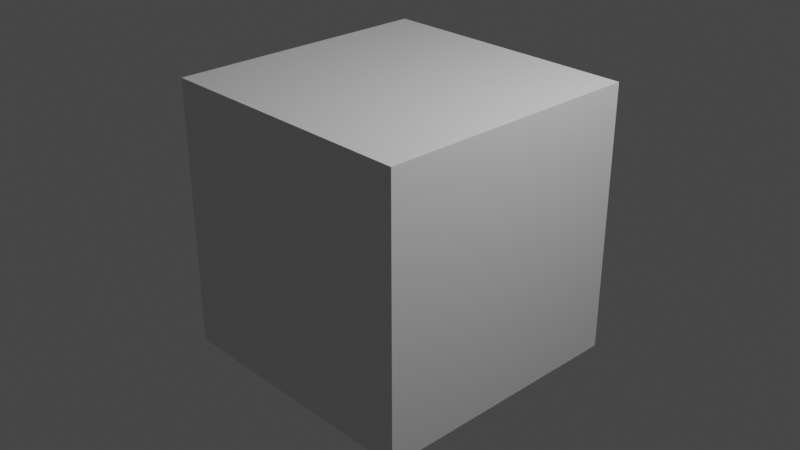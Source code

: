 # Source: Normals_in_blender.blend  (saved by Blender 2.92.15; exported with 4.5.12 LTS)
import bpy
from mathutils import Matrix  # noqa: F401  (used for matrix-valued properties, if any)

bpy.ops.wm.read_factory_settings(use_empty=True)
scene = bpy.context.scene
scene.name = 'Scene'

# ---- collections
col_collection = bpy.data.collections.new('Collection'); scene.collection.children.link(col_collection)

# ---- materials (node trees are filled in below, after node groups)
mat_material = bpy.data.materials.new('Material')
mat_material.alpha_threshold = 0.0
mat_material.use_backface_culling = True
mat_material.use_transparent_shadow = False
mat_material.line_color = (0.0, 0.0, 0.0, 1.0)

# ---- material node trees
mat_material.use_nodes = True; mat_material.node_tree.nodes.clear()
_N = mat_material.node_tree.nodes; _L = mat_material.node_tree.links
n0 = _N.new('ShaderNodeOutputMaterial'); n0.name = 'Material Output'; n0.location = (300, 300)
n1 = _N.new('ShaderNodeBsdfPrincipled'); n1.name = 'Principled BSDF'; n1.location = (10, 300)
n1.distribution = 'GGX'
n1.subsurface_method = 'BURLEY'
n1.inputs[2].default_value = 0.4
n1.inputs[3].default_value = 1.45
n1.inputs[27].default_value = (0.0, 0.0, 0.0, 1.0)
n1.inputs[28].default_value = 1.0
_L.new(n1.outputs[0], n0.inputs[0])
n0.is_active_output = True

# ---- world
world_world = bpy.data.worlds.new('World'); scene.world = world_world
world_world.use_nodes = True; world_world.node_tree.nodes.clear()
_N = world_world.node_tree.nodes; _L = world_world.node_tree.links
n0 = _N.new('ShaderNodeOutputWorld'); n0.name = 'World Output'; n0.location = (300, 300)
n1 = _N.new('ShaderNodeBackground'); n1.name = 'Background'; n1.location = (10, 300)
n1.inputs[0].default_value = (0.05088, 0.05088, 0.05088, 1.0)
_L.new(n1.outputs[0], n0.inputs[0])
n0.is_active_output = True
world_world.color = (0.05088, 0.05088, 0.05088)
world_world.use_sun_shadow = False
world_world.sun_shadow_jitter_overblur = 0.0

# ---- cameras
cam_camera = bpy.data.cameras.new('Camera')
cam_camera.clip_end = 100.0
cam_camera.ortho_scale = 7.314

# ---- lights
light_light = bpy.data.lights.new('Light', 'POINT')
light_light.transmission_factor = 0.0
light_light.energy = 1000.0
light_light.shadow_soft_size = 0.1
light_light.shadow_maximum_resolution = 0.006
light_light.use_absolute_resolution = True

# ---- meshes
me_cube = bpy.data.meshes.new('Cube')
me_cube.from_pydata([(-1.476, -1.476, -1.476), (-1.476, -1.476, 1.476), (-1.476, 1.476, -1.476), (-1.476, 1.476, 1.476), (1.476, -1.476, -1.476), (1.476, -1.476, 1.476), (1.476, 1.476, -1.476), (1.476, 1.476, 1.476)], [], [(0, 2, 6, 4), (3, 7, 6, 2), (7, 5, 4, 6), (5, 1, 3, 7), (1, 3, 2, 0), (5, 1, 0, 4)])
_uv = me_cube.uv_layers.new(name='UVMap')
_uv.uv.foreach_set('vector', [0.625, 0.5, 0.625, 0.75, 0.875, 0.75, 0.875, 0.5, 0.375, 0.75, 0.375, 1.0, 0.625, 1.0, 0.625, 0.75, 0.375, 0.0, 0.375, 0.25, 0.625, 0.25, 0.625, 0.0, 0.125, 0.5, 0.375, 0.5, 0.375, 0.75, 0.125, 0.75, 0.375, 0.5, 0.375, 0.75, 0.625, 0.75, 0.625, 0.5, 0.375, 0.25, 0.375, 0.5, 0.625, 0.5, 0.625, 0.25])
me_cube.materials.append(mat_material)
me_cube.use_remesh_preserve_volume = False
me_cube.use_remesh_preserve_attributes = False
me_cube.use_mirror_vertex_groups = False
me_cube.update()

# ---- objects
ob_cube = bpy.data.objects.new('Cube', me_cube)
ob_light = bpy.data.objects.new('Light', light_light)
ob_camera = bpy.data.objects.new('Camera', cam_camera)

# ---- transforms, parenting, visibility, modifiers, constraints
ob_cube.location = (0.0, 0.0, 0.0)
ob_cube.lock_rotations_4d = False
ob_cube.empty_display_type = 'ARROWS'
ob_cube.lineart.crease_threshold = 0.0
ob_light.location = (4.076, 1.005, 5.904)
ob_light.rotation_euler = (0.6503, 0.05522, 1.866)
ob_light.lock_rotations_4d = False
ob_light.empty_display_type = 'ARROWS'
ob_light.color = (0.0, 0.0, 0.0, 0.0)
ob_light.lineart.crease_threshold = 0.0
ob_camera.location = (7.359, -6.926, 4.958)
ob_camera.rotation_euler = (1.109, 0.0, 0.8149)
ob_camera.lock_rotations_4d = False
ob_camera.empty_display_type = 'ARROWS'
ob_camera.color = (0.0, 0.0, 0.0, 0.0)
ob_camera.display_type = 'WIRE'
ob_camera.lineart.crease_threshold = 0.0

# ---- collection membership
col_collection.objects.link(ob_cube)
col_collection.objects.link(ob_light)
col_collection.objects.link(ob_camera)

# ---- scene / render settings (as saved in the file)
scene.camera = ob_camera
scene.frame_start = 1; scene.frame_end = 250; scene.frame_set(0)
scene.render.engine = 'BLENDER_EEVEE_NEXT'
scene.cycles.use_denoising = False
scene.cycles.samples = 128
scene.cycles.sampling_pattern = 'TABULATED_SOBOL'
scene.cycles.use_adaptive_sampling = False
scene.cycles.use_light_tree = False
scene.view_settings.view_transform = 'Filmic'
bpy.context.view_layer.update()
